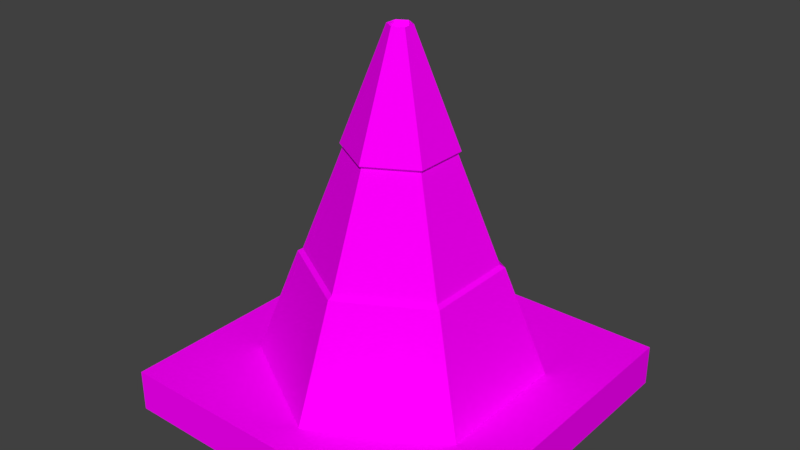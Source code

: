 # Source: Cone.blend  (saved by Blender 2.79.0; exported with 4.5.12 LTS)
import bpy
from mathutils import Matrix  # noqa: F401  (used for matrix-valued properties, if any)

bpy.ops.wm.read_factory_settings(use_empty=True)
scene = bpy.context.scene
scene.name = 'Scene'

# ---- collections
col_collection_1 = bpy.data.collections.new('Collection 1'); scene.collection.children.link(col_collection_1)

# ---- images (referenced by path relative to the original .blend; pixels are not part of the script)
import os
ASSET_DIR = os.environ.get("B2B_ASSET_DIR", "")  # directory of the original .blend (textures are referenced by path, not embedded)
HERE = os.path.dirname(os.path.abspath(__file__))  # packed textures are extracted next to this script under _unpacked/

def load_image(name, relpath, width, height, colorspace="sRGB"):
    """Load a texture the original file referenced (path relative to the .blend, or extracted next to this script)."""
    p = next((c for c in (os.path.join(HERE, relpath), os.path.join(ASSET_DIR, relpath)) if relpath and os.path.exists(c)), "")
    if p:
        img = bpy.data.images.load(p, check_existing=True)
        img.name = name
    else:  # same state as the original file: an image datablock whose file is absent (Cycles renders it pink)
        img = bpy.data.images.new(name, width, height)
        img.source = "FILE"
        img.filepath = "//" + (relpath or name)
    img.colorspace_settings.name = colorspace
    return img
img_cone_png = load_image('Cone.png', 'Textures/Cone.png', 1024, 1024, 'sRGB')

# ---- materials (node trees are filled in below, after node groups)
mat_material_001 = bpy.data.materials.new('Material.001')
mat_material_001.alpha_threshold = 0.0
mat_material_001.roughness = 0.5

# ---- material node trees
mat_material_001.use_nodes = True; mat_material_001.node_tree.nodes.clear()
_N = mat_material_001.node_tree.nodes; _L = mat_material_001.node_tree.links
n0 = _N.new('ShaderNodeOutputMaterial'); n0.name = 'Material Output'; n0.location = (300, 300)
n1 = _N.new('ShaderNodeBsdfDiffuse'); n1.name = 'Diffuse BSDF'; n1.location = (10, 300)
n2 = _N.new('ShaderNodeTexImage'); n2.name = 'Image Texture'; n2.location = (-180, 300)
n2.width = 140
n2.image = img_cone_png
_L.new(n1.outputs[0], n0.inputs[0])
_L.new(n2.outputs[0], n1.inputs[0])
n0.is_active_output = True

# ---- world
world_world = bpy.data.worlds.new('World'); scene.world = world_world
world_world.color = (0.05088, 0.05088, 0.05088)
world_world.use_sun_shadow = False
world_world.sun_shadow_jitter_overblur = 0.0
world_world.cycles.sampling_method = 'MANUAL'

# ---- meshes
me_cylinder = bpy.data.meshes.new('Cylinder')
me_cylinder.from_pydata([(0.0, 1.0, 0.243), (-2.107e-08, 0.08354, 2.641), (0.866, 0.5, 0.243), (0.07235, 0.04177, 2.641), (0.866, -0.5, 0.243), (0.07235, -0.04177, 2.641), (-8.742e-08, -1.0, 0.243), (-2.837e-08, -0.08354, 2.641), (-0.866, -0.5, 0.243), (-0.07235, -0.04177, 2.641), (-0.866, 0.5, 0.243), (-0.07235, 0.04177, 2.641), (-7.024e-09, 0.6945, 1.042), (-1.405e-08, 0.389, 1.842), (0.3369, 0.1945, 1.842), (0.6015, 0.3473, 1.042), (0.3369, -0.1945, 1.842), (0.6015, -0.3473, 1.042), (-4.806e-08, -0.389, 1.842), (-6.774e-08, -0.6945, 1.042), (-0.3369, -0.1945, 1.842), (-0.6015, -0.3473, 1.042), (-0.3369, 0.1945, 1.842), (-0.6015, 0.3473, 1.042), (1.356e-09, 1.055, 0.1776), (0.9133, 0.5273, 0.1776), (0.0763, 0.04405, 2.706), (-2.087e-08, 0.0881, 2.706), (-1.346e-08, 0.4103, 1.863), (0.6343, 0.3662, 1.02), (0.9133, -0.5273, 0.1776), (0.0763, -0.04405, 2.706), (0.6343, -0.3662, 1.02), (-9.084e-08, -1.055, 0.1776), (-2.857e-08, -0.0881, 2.706), (-7.008e-08, -0.7324, 1.02), (-0.9133, -0.5273, 0.1776), (-0.0763, -0.04405, 2.706), (-0.6343, -0.3662, 1.02), (-0.9133, 0.5273, 0.1776), (-0.0763, 0.04405, 2.706), (-0.6343, 0.3662, 1.02), (-6.051e-09, 0.7324, 1.02), (0.3553, 0.2051, 1.863), (0.3553, -0.2051, 1.863), (-4.933e-08, -0.4103, 1.863), (-0.3553, -0.2051, 1.863), (-0.3553, 0.2051, 1.863), (-1.323, -1.311, -0.1368), (-1.323, -1.311, 0.1821), (-1.323, 1.311, -0.1368), (-1.323, 1.311, 0.1821), (1.323, -1.311, -0.1368), (1.323, -1.311, 0.1821), (1.323, 1.311, -0.1368), (1.323, 1.311, 0.1821)], [], [(19, 21, 38, 35), (4, 2, 25, 30), (14, 13, 28, 43), (7, 9, 37, 34), (3, 1, 11, 9, 7, 5), (22, 20, 46, 47), (12, 15, 29, 42), (0, 2, 4, 6, 8, 10), (8, 6, 33, 36), (23, 22, 13, 12), (21, 23, 41, 38), (21, 20, 22, 23), (11, 1, 27, 40), (19, 18, 20, 21), (16, 14, 43, 44), (17, 16, 18, 19), (13, 22, 47, 28), (15, 14, 16, 17), (0, 10, 39, 24), (12, 13, 14, 15), (28, 27, 26, 43), (43, 26, 31, 44), (44, 31, 34, 45), (45, 34, 37, 46), (46, 37, 40, 47), (47, 40, 27, 28), (39, 41, 42, 24), (36, 38, 41, 39), (33, 35, 38, 36), (30, 32, 35, 33), (25, 29, 32, 30), (24, 42, 29, 25), (3, 5, 31, 26), (20, 18, 45, 46), (10, 8, 36, 39), (17, 19, 35, 32), (9, 11, 40, 37), (6, 4, 30, 33), (18, 16, 44, 45), (2, 0, 24, 25), (23, 12, 42, 41), (5, 7, 34, 31), (15, 17, 32, 29), (1, 3, 26, 27), (48, 49, 51, 50), (50, 51, 55, 54), (54, 55, 53, 52), (52, 53, 49, 48), (50, 54, 52, 48), (55, 51, 49, 53)])
_uv = me_cylinder.uv_layers.new(name='UVMap')
_uv.uv.foreach_set('vector', [0.2935, 0.5707, 0.3843, 0.6214, 0.3843, 0.627, 0.2885, 0.5734, 0.968, 0.1589, 0.968, 0.01276, 0.9762, 0.008768, 0.9762, 0.1629, 0.3422, 0.8409, 0.2913, 0.8694, 0.2885, 0.8678, 0.3422, 0.8378, 0.8075, 0.8701, 0.8078, 0.8807, 0.7979, 0.8813, 0.7976, 0.8701, 0.8085, 0.817, 0.8194, 0.8231, 0.8194, 0.8353, 0.8085, 0.8414, 0.7976, 0.8353, 0.7976, 0.8231, 0.2913, 0.9262, 0.3422, 0.9546, 0.3422, 0.9577, 0.2885, 0.9278, 0.475, 0.4692, 0.3843, 0.4184, 0.3843, 0.4129, 0.48, 0.4664, 0.2704, 0.486, 0.2704, 0.6321, 0.1397, 0.7052, 0.009054, 0.6321, 0.009054, 0.486, 0.1397, 0.4129, 0.4649, 0.9045, 0.4616, 0.778, 0.4711, 0.778, 0.4746, 0.9114, 0.5004, 0.6974, 0.6219, 0.736, 0.6206, 0.7853, 0.4981, 0.7853, 0.3843, 0.6214, 0.475, 0.5707, 0.48, 0.5734, 0.3843, 0.627, 0.1603, 0.9879, 0.1833, 0.8657, 0.242, 0.8657, 0.2651, 0.9879, 0.8361, 0.8595, 0.8358, 0.8701, 0.8259, 0.8701, 0.8262, 0.859, 0.2885, 0.7324, 0.4111, 0.7324, 0.4124, 0.7816, 0.2909, 0.8203, 0.393, 0.8694, 0.3422, 0.8409, 0.3422, 0.8378, 0.3958, 0.8678, 0.2909, 0.6445, 0.4124, 0.6832, 0.4111, 0.7324, 0.2885, 0.7324, 0.2913, 0.8694, 0.2913, 0.9262, 0.2885, 0.9278, 0.2885, 0.8678, 0.64, 0.9912, 0.6631, 0.869, 0.7218, 0.869, 0.7448, 0.9912, 0.4305, 0.778, 0.4338, 0.6514, 0.4435, 0.6445, 0.44, 0.778, 0.4981, 0.7853, 0.6206, 0.7853, 0.6219, 0.8345, 0.5004, 0.8732, 0.9174, 0.8136, 0.9174, 0.9387, 0.9059, 0.939, 0.8638, 0.8149, 0.929, 0.6882, 0.9533, 0.5593, 0.9666, 0.5593, 0.9909, 0.6882, 0.2675, 0.724, 0.2254, 0.8481, 0.2139, 0.8478, 0.2139, 0.7227, 0.2139, 0.7227, 0.2139, 0.8478, 0.2024, 0.8481, 0.1603, 0.724, 0.929, 0.5418, 0.9533, 0.4129, 0.9666, 0.4129, 0.9909, 0.5418, 0.971, 0.8149, 0.9289, 0.939, 0.9174, 0.9387, 0.9174, 0.8136, 0.6514, 0.4129, 0.7795, 0.4537, 0.7771, 0.5464, 0.6479, 0.5464, 0.1421, 0.8768, 0.009054, 0.8533, 0.009054, 0.7462, 0.1421, 0.7227, 0.4981, 0.5464, 0.6273, 0.5464, 0.6297, 0.6391, 0.5016, 0.6798, 0.5016, 0.4129, 0.6297, 0.4537, 0.6273, 0.5464, 0.4981, 0.5464, 0.7731, 0.8515, 0.64, 0.8279, 0.64, 0.7209, 0.7731, 0.6974, 0.6479, 0.5464, 0.7771, 0.5464, 0.7795, 0.6391, 0.6514, 0.6798, 0.7629, 0.8816, 0.7629, 0.8694, 0.7727, 0.869, 0.7727, 0.8819, 0.3422, 0.9546, 0.393, 0.9262, 0.3958, 0.9278, 0.3422, 0.9577, 0.968, 0.3306, 0.968, 0.1844, 0.9762, 0.1804, 0.9762, 0.3345, 0.2935, 0.4692, 0.2935, 0.5707, 0.2885, 0.5734, 0.2885, 0.4664, 0.4981, 0.9032, 0.4981, 0.891, 0.5079, 0.8907, 0.5079, 0.9036, 0.4616, 0.778, 0.4649, 0.6514, 0.4746, 0.6445, 0.4711, 0.778, 0.393, 0.9262, 0.393, 0.8694, 0.3958, 0.8678, 0.3958, 0.9278, 0.4338, 0.9045, 0.4305, 0.778, 0.44, 0.778, 0.4435, 0.9114, 0.475, 0.5707, 0.475, 0.4692, 0.48, 0.4664, 0.48, 0.5734, 0.8078, 0.8595, 0.8075, 0.8701, 0.7976, 0.8701, 0.7979, 0.859, 0.3843, 0.4184, 0.2935, 0.4692, 0.2885, 0.4664, 0.3843, 0.4129, 0.8358, 0.8701, 0.8361, 0.8807, 0.8262, 0.8813, 0.8259, 0.8701, 0.9499, 0.3919, 0.9028, 0.3919, 0.9028, 0.008768, 0.9499, 0.008768, 0.8847, 0.3954, 0.8366, 0.3954, 0.8366, 0.008768, 0.8847, 0.008768, 0.9109, 0.796, 0.8638, 0.796, 0.8638, 0.4129, 0.9109, 0.4129, 0.7976, 0.4129, 0.8457, 0.4129, 0.8457, 0.7995, 0.7976, 0.7995, 0.009054, 0.3954, 0.009054, 0.008768, 0.4047, 0.008768, 0.4047, 0.3954, 0.4228, 0.3954, 0.4228, 0.008768, 0.8185, 0.008768, 0.8185, 0.3954])
me_cylinder.materials.append(mat_material_001)
me_cylinder.use_remesh_preserve_volume = False
me_cylinder.use_remesh_preserve_attributes = False
me_cylinder.use_mirror_vertex_groups = False
me_cylinder.update()

# ---- objects
ob_cylinder = bpy.data.objects.new('Cylinder', me_cylinder)

# ---- transforms, parenting, visibility, modifiers, constraints
ob_cylinder.location = (0.0, 0.0, 0.0)
ob_cylinder.lineart.crease_threshold = 0.0

# ---- collection membership
col_collection_1.objects.link(ob_cylinder)

# ---- scene / render settings (as saved in the file)
scene.frame_start = 1; scene.frame_end = 250; scene.frame_set(1)
scene.render.engine = 'CYCLES'
scene.render.resolution_percentage = 50
scene.render.dither_intensity = 0.0
scene.cycles.use_denoising = False
scene.cycles.samples = 128
scene.cycles.sampling_pattern = 'TABULATED_SOBOL'
scene.cycles.use_adaptive_sampling = False
scene.cycles.use_light_tree = False
scene.cycles.blur_glossy = 0.0
scene.cycles.sample_clamp_indirect = 0.0
scene.view_settings.view_transform = 'Standard'
bpy.context.view_layer.update()

# ---- added for rendering (the .blend has no active camera and no usable light): camera, sun
cam_auto = bpy.data.cameras.new('AutoCamera')
cam_auto.lens = 50.0
cam_auto.sensor_width = 36.0
cam_auto.clip_end = 1000.0
ob_auto_camera = bpy.data.objects.new('AutoCamera', cam_auto)
scene.collection.objects.link(ob_auto_camera)
ob_auto_camera.location = (4.3352, -5.20224, 4.75286)
ob_auto_camera.rotation_euler = (1.09748, -7.21219e-08, 0.694738)
scene.camera = ob_auto_camera
light_auto_sun = bpy.data.lights.new('AutoSun', 'SUN')
light_auto_sun.energy = 3.0
light_auto_sun.angle = 0.0523599
ob_auto_sun = bpy.data.objects.new('AutoSun', light_auto_sun)
scene.collection.objects.link(ob_auto_sun)
ob_auto_sun.rotation_euler = (0.872665, 0.174533, 0.523599)
bpy.context.view_layer.update()
